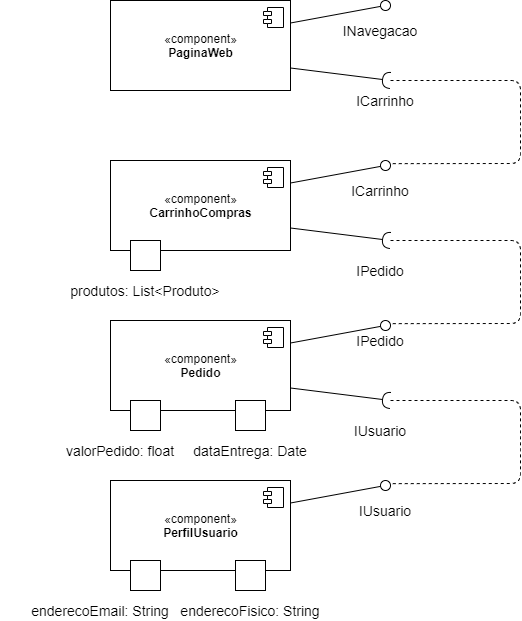

The diagram above was exported from draw.io. Its source (the exported page's mxGraphModel, read from the mxfile embedded in the PNG):
<mxGraphModel dx="1278" dy="580" grid="1" gridSize="10" guides="1" tooltips="1" connect="1" arrows="1" fold="1" page="1" pageScale="1" pageWidth="1650" pageHeight="1100" math="0" shadow="0">
  <root>
    <mxCell id="0" />
    <mxCell id="1" parent="0" />
    <mxCell id="ib4PacQu8SAg-yVLCvHW-1" value="&lt;font style=&quot;font-size: 14px&quot;&gt;INavegacao&lt;/font&gt;" style="text;html=1;strokeColor=none;fillColor=none;align=center;verticalAlign=middle;whiteSpace=wrap;rounded=0;" parent="1" vertex="1">
      <mxGeometry x="490" y="140" width="40" height="20" as="geometry" />
    </mxCell>
    <mxCell id="ib4PacQu8SAg-yVLCvHW-2" value="&lt;font style=&quot;font-size: 14px&quot;&gt;ICarrinho&lt;br&gt;&lt;/font&gt;" style="text;html=1;strokeColor=none;fillColor=none;align=center;verticalAlign=middle;whiteSpace=wrap;rounded=0;" parent="1" vertex="1">
      <mxGeometry x="495" y="210" width="40" height="20" as="geometry" />
    </mxCell>
    <mxCell id="ib4PacQu8SAg-yVLCvHW-3" value="«component»&lt;br&gt;&lt;b&gt;PaginaWeb&lt;br&gt;&lt;/b&gt;" style="html=1;dropTarget=0;" parent="1" vertex="1">
      <mxGeometry x="240" y="120" width="180" height="90" as="geometry" />
    </mxCell>
    <mxCell id="ib4PacQu8SAg-yVLCvHW-4" value="" style="shape=component;jettyWidth=8;jettyHeight=4;" parent="ib4PacQu8SAg-yVLCvHW-3" vertex="1">
      <mxGeometry x="1" width="20" height="20" relative="1" as="geometry">
        <mxPoint x="-27" y="7" as="offset" />
      </mxGeometry>
    </mxCell>
    <mxCell id="ib4PacQu8SAg-yVLCvHW-5" value="" style="rounded=0;orthogonalLoop=1;jettySize=auto;html=1;endArrow=none;endFill=0;exitX=1;exitY=0.25;exitDx=0;exitDy=0;" parent="1" source="ib4PacQu8SAg-yVLCvHW-3" target="ib4PacQu8SAg-yVLCvHW-6" edge="1">
      <mxGeometry relative="1" as="geometry">
        <mxPoint x="380" y="335" as="sourcePoint" />
      </mxGeometry>
    </mxCell>
    <mxCell id="ib4PacQu8SAg-yVLCvHW-6" value="" style="ellipse;whiteSpace=wrap;html=1;fontFamily=Helvetica;fontSize=12;fontColor=#000000;align=center;strokeColor=#000000;fillColor=#ffffff;points=[];aspect=fixed;resizable=0;" parent="1" vertex="1">
      <mxGeometry x="510" y="120" width="10" height="10" as="geometry" />
    </mxCell>
    <mxCell id="ib4PacQu8SAg-yVLCvHW-7" value="" style="rounded=0;orthogonalLoop=1;jettySize=auto;html=1;endArrow=none;endFill=0;exitX=1;exitY=0.25;exitDx=0;exitDy=0;" parent="1" source="iqUNaD96IxeSBKng48D9-4" target="ib4PacQu8SAg-yVLCvHW-8" edge="1">
      <mxGeometry relative="1" as="geometry">
        <mxPoint x="480" y="335" as="sourcePoint" />
      </mxGeometry>
    </mxCell>
    <mxCell id="ib4PacQu8SAg-yVLCvHW-8" value="" style="ellipse;whiteSpace=wrap;html=1;fontFamily=Helvetica;fontSize=12;fontColor=#000000;align=center;strokeColor=#000000;fillColor=#ffffff;points=[];aspect=fixed;resizable=0;" parent="1" vertex="1">
      <mxGeometry x="510" y="440" width="10" height="10" as="geometry" />
    </mxCell>
    <mxCell id="ib4PacQu8SAg-yVLCvHW-10" value="&lt;font style=&quot;font-size: 14px&quot;&gt;ICarrinho&lt;br&gt;&lt;/font&gt;" style="text;html=1;strokeColor=none;fillColor=none;align=center;verticalAlign=middle;whiteSpace=wrap;rounded=0;" parent="1" vertex="1">
      <mxGeometry x="490" y="300" width="40" height="20" as="geometry" />
    </mxCell>
    <mxCell id="ib4PacQu8SAg-yVLCvHW-11" value="«component»&lt;br&gt;&lt;b&gt;CarrinhoCompras&lt;br&gt;&lt;/b&gt;" style="html=1;dropTarget=0;" parent="1" vertex="1">
      <mxGeometry x="240" y="280" width="180" height="90" as="geometry" />
    </mxCell>
    <mxCell id="ib4PacQu8SAg-yVLCvHW-12" value="" style="shape=component;jettyWidth=8;jettyHeight=4;" parent="ib4PacQu8SAg-yVLCvHW-11" vertex="1">
      <mxGeometry x="1" width="20" height="20" relative="1" as="geometry">
        <mxPoint x="-27" y="7" as="offset" />
      </mxGeometry>
    </mxCell>
    <mxCell id="ib4PacQu8SAg-yVLCvHW-15" value="" style="rounded=0;orthogonalLoop=1;jettySize=auto;html=1;endArrow=none;endFill=0;exitX=1;exitY=0.25;exitDx=0;exitDy=0;" parent="1" source="ib4PacQu8SAg-yVLCvHW-11" target="ib4PacQu8SAg-yVLCvHW-16" edge="1">
      <mxGeometry relative="1" as="geometry">
        <mxPoint x="480" y="515" as="sourcePoint" />
      </mxGeometry>
    </mxCell>
    <mxCell id="ib4PacQu8SAg-yVLCvHW-16" value="" style="ellipse;whiteSpace=wrap;html=1;fontFamily=Helvetica;fontSize=12;fontColor=#000000;align=center;strokeColor=#000000;fillColor=#ffffff;points=[];aspect=fixed;resizable=0;" parent="1" vertex="1">
      <mxGeometry x="510" y="280" width="10" height="10" as="geometry" />
    </mxCell>
    <mxCell id="ib4PacQu8SAg-yVLCvHW-21" value="&lt;font style=&quot;font-size: 14px&quot;&gt;IPedido&lt;br&gt;&lt;/font&gt;" style="text;html=1;strokeColor=none;fillColor=none;align=center;verticalAlign=middle;whiteSpace=wrap;rounded=0;" parent="1" vertex="1">
      <mxGeometry x="490" y="380" width="40" height="20" as="geometry" />
    </mxCell>
    <mxCell id="ib4PacQu8SAg-yVLCvHW-25" value="" style="rounded=0;orthogonalLoop=1;jettySize=auto;html=1;endArrow=halfCircle;endFill=0;endSize=6;strokeWidth=1;exitX=1;exitY=0.75;exitDx=0;exitDy=0;" parent="1" source="ib4PacQu8SAg-yVLCvHW-3" edge="1">
      <mxGeometry relative="1" as="geometry">
        <mxPoint x="670" y="295" as="sourcePoint" />
        <mxPoint x="520" y="200" as="targetPoint" />
      </mxGeometry>
    </mxCell>
    <mxCell id="ib4PacQu8SAg-yVLCvHW-28" value="" style="rounded=0;orthogonalLoop=1;jettySize=auto;html=1;endArrow=none;endFill=0;exitX=1;exitY=0.25;exitDx=0;exitDy=0;" parent="1" source="ib4PacQu8SAg-yVLCvHW-44" target="ib4PacQu8SAg-yVLCvHW-29" edge="1">
      <mxGeometry relative="1" as="geometry">
        <mxPoint x="480" y="495" as="sourcePoint" />
      </mxGeometry>
    </mxCell>
    <mxCell id="ib4PacQu8SAg-yVLCvHW-29" value="" style="ellipse;whiteSpace=wrap;html=1;fontFamily=Helvetica;fontSize=12;fontColor=#000000;align=center;strokeColor=#000000;fillColor=#ffffff;points=[];aspect=fixed;resizable=0;" parent="1" vertex="1">
      <mxGeometry x="510" y="600" width="10" height="10" as="geometry" />
    </mxCell>
    <mxCell id="ib4PacQu8SAg-yVLCvHW-34" value="" style="rounded=0;orthogonalLoop=1;jettySize=auto;html=1;endArrow=halfCircle;endFill=0;endSize=6;strokeWidth=1;exitX=1;exitY=0.75;exitDx=0;exitDy=0;" parent="1" source="iqUNaD96IxeSBKng48D9-4" edge="1">
      <mxGeometry relative="1" as="geometry">
        <mxPoint x="670" y="615" as="sourcePoint" />
        <mxPoint x="520" y="520" as="targetPoint" />
      </mxGeometry>
    </mxCell>
    <mxCell id="ib4PacQu8SAg-yVLCvHW-35" value="" style="rounded=0;whiteSpace=wrap;html=1;" parent="1" vertex="1">
      <mxGeometry x="260" y="360" width="30" height="30" as="geometry" />
    </mxCell>
    <mxCell id="ib4PacQu8SAg-yVLCvHW-36" value="&lt;font style=&quot;font-size: 14px&quot;&gt;produtos: List&amp;lt;Produto&amp;gt;&lt;/font&gt;" style="text;html=1;strokeColor=none;fillColor=none;align=center;verticalAlign=middle;whiteSpace=wrap;rounded=0;" parent="1" vertex="1">
      <mxGeometry x="175" y="400" width="200" height="20" as="geometry" />
    </mxCell>
    <mxCell id="ib4PacQu8SAg-yVLCvHW-44" value="«component»&lt;br&gt;&lt;b&gt;PerfilUsuario&lt;br&gt;&lt;/b&gt;" style="html=1;dropTarget=0;" parent="1" vertex="1">
      <mxGeometry x="240" y="600" width="180" height="90" as="geometry" />
    </mxCell>
    <mxCell id="ib4PacQu8SAg-yVLCvHW-45" value="" style="shape=component;jettyWidth=8;jettyHeight=4;" parent="ib4PacQu8SAg-yVLCvHW-44" vertex="1">
      <mxGeometry x="1" width="20" height="20" relative="1" as="geometry">
        <mxPoint x="-27" y="7" as="offset" />
      </mxGeometry>
    </mxCell>
    <mxCell id="ib4PacQu8SAg-yVLCvHW-65" value="" style="rounded=0;whiteSpace=wrap;html=1;" parent="1" vertex="1">
      <mxGeometry x="260" y="680" width="30" height="30" as="geometry" />
    </mxCell>
    <mxCell id="ib4PacQu8SAg-yVLCvHW-66" value="&lt;font style=&quot;font-size: 14px&quot;&gt;enderecoEmail: String&lt;/font&gt;" style="text;html=1;strokeColor=none;fillColor=none;align=center;verticalAlign=middle;whiteSpace=wrap;rounded=0;" parent="1" vertex="1">
      <mxGeometry x="130" y="720" width="200" height="20" as="geometry" />
    </mxCell>
    <mxCell id="ib4PacQu8SAg-yVLCvHW-67" value="" style="rounded=0;whiteSpace=wrap;html=1;" parent="1" vertex="1">
      <mxGeometry x="365" y="680" width="30" height="30" as="geometry" />
    </mxCell>
    <mxCell id="ib4PacQu8SAg-yVLCvHW-68" value="&lt;font style=&quot;font-size: 14px&quot;&gt;enderecoFisico: String&lt;/font&gt;" style="text;html=1;strokeColor=none;fillColor=none;align=center;verticalAlign=middle;whiteSpace=wrap;rounded=0;" parent="1" vertex="1">
      <mxGeometry x="280" y="720" width="200" height="20" as="geometry" />
    </mxCell>
    <mxCell id="iqUNaD96IxeSBKng48D9-3" value="&lt;font style=&quot;font-size: 14px&quot;&gt;IPedido&lt;br&gt;&lt;/font&gt;" style="text;html=1;strokeColor=none;fillColor=none;align=center;verticalAlign=middle;whiteSpace=wrap;rounded=0;" parent="1" vertex="1">
      <mxGeometry x="490" y="450" width="40" height="20" as="geometry" />
    </mxCell>
    <mxCell id="iqUNaD96IxeSBKng48D9-4" value="«component»&lt;br&gt;&lt;b&gt;Pedido&lt;br&gt;&lt;/b&gt;" style="html=1;dropTarget=0;" parent="1" vertex="1">
      <mxGeometry x="240" y="440" width="180" height="90" as="geometry" />
    </mxCell>
    <mxCell id="iqUNaD96IxeSBKng48D9-5" value="" style="shape=component;jettyWidth=8;jettyHeight=4;" parent="iqUNaD96IxeSBKng48D9-4" vertex="1">
      <mxGeometry x="1" width="20" height="20" relative="1" as="geometry">
        <mxPoint x="-27" y="7" as="offset" />
      </mxGeometry>
    </mxCell>
    <mxCell id="iqUNaD96IxeSBKng48D9-6" value="&lt;font style=&quot;font-size: 14px&quot;&gt;IUsuario&lt;br&gt;&lt;/font&gt;" style="text;html=1;strokeColor=none;fillColor=none;align=center;verticalAlign=middle;whiteSpace=wrap;rounded=0;" parent="1" vertex="1">
      <mxGeometry x="490" y="540" width="40" height="20" as="geometry" />
    </mxCell>
    <mxCell id="iqUNaD96IxeSBKng48D9-7" value="" style="rounded=0;orthogonalLoop=1;jettySize=auto;html=1;endArrow=halfCircle;endFill=0;endSize=6;strokeWidth=1;exitX=1;exitY=0.75;exitDx=0;exitDy=0;" parent="1" source="ib4PacQu8SAg-yVLCvHW-11" edge="1">
      <mxGeometry relative="1" as="geometry">
        <mxPoint x="670" y="455" as="sourcePoint" />
        <mxPoint x="520" y="360" as="targetPoint" />
      </mxGeometry>
    </mxCell>
    <mxCell id="iqUNaD96IxeSBKng48D9-8" value="" style="rounded=0;whiteSpace=wrap;html=1;" parent="1" vertex="1">
      <mxGeometry x="260" y="520" width="30" height="30" as="geometry" />
    </mxCell>
    <mxCell id="iqUNaD96IxeSBKng48D9-9" value="&lt;font style=&quot;font-size: 14px&quot;&gt;valorPedido: float&lt;/font&gt;" style="text;html=1;strokeColor=none;fillColor=none;align=center;verticalAlign=middle;whiteSpace=wrap;rounded=0;" parent="1" vertex="1">
      <mxGeometry x="150" y="560" width="200" height="20" as="geometry" />
    </mxCell>
    <mxCell id="5KNkYOpRHyJ87Q8xlZCF-3" value="&lt;font style=&quot;font-size: 14px&quot;&gt;IUsuario&lt;br&gt;&lt;/font&gt;" style="text;html=1;strokeColor=none;fillColor=none;align=center;verticalAlign=middle;whiteSpace=wrap;rounded=0;" parent="1" vertex="1">
      <mxGeometry x="495" y="620" width="40" height="20" as="geometry" />
    </mxCell>
    <mxCell id="j6gBdIA6-GjUxQLw9RsM-1" value="" style="rounded=0;whiteSpace=wrap;html=1;" parent="1" vertex="1">
      <mxGeometry x="365" y="520" width="30" height="30" as="geometry" />
    </mxCell>
    <mxCell id="j6gBdIA6-GjUxQLw9RsM-2" value="&lt;font style=&quot;font-size: 14px&quot;&gt;dataEntrega: Date&lt;/font&gt;" style="text;html=1;strokeColor=none;fillColor=none;align=center;verticalAlign=middle;whiteSpace=wrap;rounded=0;" parent="1" vertex="1">
      <mxGeometry x="280" y="560" width="200" height="20" as="geometry" />
    </mxCell>
    <mxCell id="qUjf5Dhz7MfvaWrGxwbI-1" value="" style="endArrow=none;dashed=1;html=1;entryX=1.052;entryY=0.314;entryDx=0;entryDy=0;entryPerimeter=0;" edge="1" parent="1" target="ib4PacQu8SAg-yVLCvHW-16">
      <mxGeometry width="50" height="50" relative="1" as="geometry">
        <mxPoint x="520" y="200" as="sourcePoint" />
        <mxPoint x="670" y="270" as="targetPoint" />
        <Array as="points">
          <mxPoint x="650" y="200" />
          <mxPoint x="650" y="240" />
          <mxPoint x="650" y="283" />
        </Array>
      </mxGeometry>
    </mxCell>
    <mxCell id="qUjf5Dhz7MfvaWrGxwbI-4" value="" style="endArrow=none;dashed=1;html=1;entryX=1.052;entryY=0.314;entryDx=0;entryDy=0;entryPerimeter=0;" edge="1" parent="1">
      <mxGeometry width="50" height="50" relative="1" as="geometry">
        <mxPoint x="520" y="360" as="sourcePoint" />
        <mxPoint x="520.52" y="443.14" as="targetPoint" />
        <Array as="points">
          <mxPoint x="650" y="360" />
          <mxPoint x="650" y="400" />
          <mxPoint x="650" y="443" />
        </Array>
      </mxGeometry>
    </mxCell>
    <mxCell id="qUjf5Dhz7MfvaWrGxwbI-5" value="" style="endArrow=none;dashed=1;html=1;entryX=1.052;entryY=0.314;entryDx=0;entryDy=0;entryPerimeter=0;" edge="1" parent="1">
      <mxGeometry width="50" height="50" relative="1" as="geometry">
        <mxPoint x="520" y="520" as="sourcePoint" />
        <mxPoint x="520.52" y="603.14" as="targetPoint" />
        <Array as="points">
          <mxPoint x="650" y="520" />
          <mxPoint x="650" y="560" />
          <mxPoint x="650" y="603" />
        </Array>
      </mxGeometry>
    </mxCell>
  </root>
</mxGraphModel>